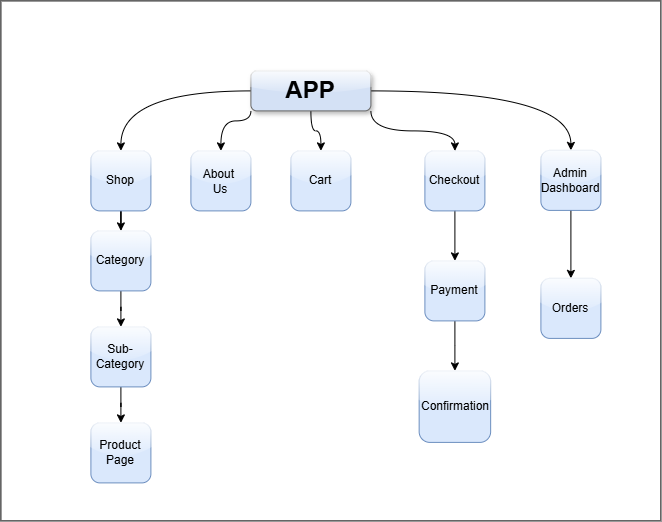

The diagram above was exported from draw.io. Its source (the exported page's mxGraphModel, read from the mxfile embedded in the PNG):
<mxGraphModel dx="2580" dy="1530" grid="1" gridSize="10" guides="1" tooltips="1" connect="1" arrows="1" fold="1" page="1" pageScale="1" pageWidth="850" pageHeight="1100" math="0" shadow="0">
  <root>
    <mxCell id="0" />
    <mxCell id="1" parent="0" />
    <mxCell id="dZTJZtx0ENnL_uyBWeyv-78" parent="1" style="rounded=0;whiteSpace=wrap;html=1;gradientColor=none;" value="" vertex="1">
      <mxGeometry height="520" width="660" x="130" y="250" as="geometry" />
    </mxCell>
    <mxCell id="dZTJZtx0ENnL_uyBWeyv-118" edge="1" parent="1" source="dZTJZtx0ENnL_uyBWeyv-79" style="edgeStyle=orthogonalEdgeStyle;rounded=0;orthogonalLoop=1;jettySize=auto;html=1;exitX=0;exitY=0.5;exitDx=0;exitDy=0;fontFamily=Helvetica;fontSize=12;fontColor=default;curved=1;" target="dZTJZtx0ENnL_uyBWeyv-94">
      <mxGeometry relative="1" as="geometry" />
    </mxCell>
    <mxCell id="dZTJZtx0ENnL_uyBWeyv-119" edge="1" parent="1" source="dZTJZtx0ENnL_uyBWeyv-79" style="edgeStyle=orthogonalEdgeStyle;rounded=0;orthogonalLoop=1;jettySize=auto;html=1;exitX=0;exitY=1;exitDx=0;exitDy=0;fontFamily=Helvetica;fontSize=12;fontColor=default;curved=1;" target="dZTJZtx0ENnL_uyBWeyv-81">
      <mxGeometry relative="1" as="geometry">
        <Array as="points">
          <mxPoint x="380" y="370" />
          <mxPoint x="350" y="370" />
        </Array>
      </mxGeometry>
    </mxCell>
    <mxCell id="dZTJZtx0ENnL_uyBWeyv-120" edge="1" parent="1" source="dZTJZtx0ENnL_uyBWeyv-79" style="edgeStyle=orthogonalEdgeStyle;rounded=0;orthogonalLoop=1;jettySize=auto;html=1;exitX=0.5;exitY=1;exitDx=0;exitDy=0;fontFamily=Helvetica;fontSize=12;fontColor=default;curved=1;" target="dZTJZtx0ENnL_uyBWeyv-82">
      <mxGeometry relative="1" as="geometry" />
    </mxCell>
    <mxCell id="dZTJZtx0ENnL_uyBWeyv-122" edge="1" parent="1" source="dZTJZtx0ENnL_uyBWeyv-79" style="edgeStyle=orthogonalEdgeStyle;rounded=0;orthogonalLoop=1;jettySize=auto;html=1;exitX=1;exitY=0.5;exitDx=0;exitDy=0;fontFamily=Helvetica;fontSize=12;fontColor=default;curved=1;" target="dZTJZtx0ENnL_uyBWeyv-84">
      <mxGeometry relative="1" as="geometry" />
    </mxCell>
    <mxCell id="dZTJZtx0ENnL_uyBWeyv-79" parent="1" style="rounded=1;whiteSpace=wrap;html=1;fillColor=#D4E1F5;fontColor=#333333;strokeColor=#666666;gradientColor=none;gradientDirection=west;glass=1;shadow=1;" value="" vertex="1">
      <mxGeometry height="40" width="120" x="380" y="320" as="geometry" />
    </mxCell>
    <mxCell id="dZTJZtx0ENnL_uyBWeyv-80" parent="1" style="text;html=1;whiteSpace=wrap;strokeColor=none;fillColor=none;align=center;verticalAlign=middle;rounded=0;" value="&lt;b&gt;&lt;font style=&quot;font-size: 24px;&quot;&gt;APP&lt;/font&gt;&lt;/b&gt;" vertex="1">
      <mxGeometry height="30" width="60" x="410.0021883138022" y="325.00114501953124" as="geometry" />
    </mxCell>
    <mxCell id="dZTJZtx0ENnL_uyBWeyv-81" parent="1" style="whiteSpace=wrap;html=1;aspect=fixed;rounded=1;glass=1;fillColor=#dae8fc;strokeColor=#6c8ebf;" value="" vertex="1">
      <mxGeometry height="60" width="60" x="320.0021883138022" y="400.00114501953124" as="geometry" />
    </mxCell>
    <mxCell id="dZTJZtx0ENnL_uyBWeyv-82" parent="1" style="whiteSpace=wrap;html=1;aspect=fixed;rounded=1;glass=1;fillColor=#dae8fc;strokeColor=#6c8ebf;" value="" vertex="1">
      <mxGeometry height="60" width="60" x="420.0021883138022" y="400.00114501953124" as="geometry" />
    </mxCell>
    <mxCell id="dZTJZtx0ENnL_uyBWeyv-83" edge="1" parent="1" source="dZTJZtx0ENnL_uyBWeyv-84" style="edgeStyle=orthogonalEdgeStyle;rounded=0;orthogonalLoop=1;jettySize=auto;html=1;" target="dZTJZtx0ENnL_uyBWeyv-97" value="">
      <mxGeometry relative="1" as="geometry" />
    </mxCell>
    <mxCell id="dZTJZtx0ENnL_uyBWeyv-84" parent="1" style="whiteSpace=wrap;html=1;aspect=fixed;fillColor=#dae8fc;strokeColor=#6c8ebf;rounded=1;glass=1;" value="" vertex="1">
      <mxGeometry height="60" width="60" x="670" y="399.5" as="geometry" />
    </mxCell>
    <mxCell id="dZTJZtx0ENnL_uyBWeyv-88" parent="1" style="text;html=1;whiteSpace=wrap;strokeColor=none;fillColor=none;align=center;verticalAlign=middle;rounded=0;" value="About&amp;nbsp;&lt;div&gt;Us&lt;/div&gt;" vertex="1">
      <mxGeometry height="30" width="60" x="320.0021883138022" y="416.00114501953124" as="geometry" />
    </mxCell>
    <mxCell id="dZTJZtx0ENnL_uyBWeyv-89" parent="1" style="text;html=1;whiteSpace=wrap;strokeColor=none;fillColor=none;align=center;verticalAlign=middle;rounded=0;" value="Cart" vertex="1">
      <mxGeometry height="30" width="60" x="420.0021883138022" y="415.00114501953124" as="geometry" />
    </mxCell>
    <mxCell id="dZTJZtx0ENnL_uyBWeyv-90" parent="1" style="text;html=1;whiteSpace=wrap;strokeColor=none;fillColor=none;align=center;verticalAlign=middle;rounded=0;" value="Admin Dashboard" vertex="1">
      <mxGeometry height="30" width="60" x="670.0021883138022" y="414.50114501953124" as="geometry" />
    </mxCell>
    <mxCell id="dZTJZtx0ENnL_uyBWeyv-108" edge="1" parent="1" source="dZTJZtx0ENnL_uyBWeyv-94" style="edgeStyle=orthogonalEdgeStyle;rounded=0;orthogonalLoop=1;jettySize=auto;html=1;fontFamily=Helvetica;fontSize=12;fontColor=default;" target="dZTJZtx0ENnL_uyBWeyv-107" value="">
      <mxGeometry relative="1" as="geometry" />
    </mxCell>
    <mxCell id="dZTJZtx0ENnL_uyBWeyv-94" parent="1" style="whiteSpace=wrap;html=1;aspect=fixed;rounded=1;glass=1;fillColor=#dae8fc;strokeColor=#6c8ebf;" value="" vertex="1">
      <mxGeometry height="60" width="60" x="220.00218831380224" y="400.00114501953124" as="geometry" />
    </mxCell>
    <mxCell id="dZTJZtx0ENnL_uyBWeyv-95" parent="1" style="text;html=1;whiteSpace=wrap;strokeColor=none;fillColor=none;align=center;verticalAlign=middle;rounded=0;" value="Shop" vertex="1">
      <mxGeometry height="30" width="60" x="220.00218831380224" y="415.00114501953124" as="geometry" />
    </mxCell>
    <mxCell id="dZTJZtx0ENnL_uyBWeyv-97" parent="1" style="whiteSpace=wrap;html=1;aspect=fixed;rounded=1;glass=1;fillColor=#dae8fc;strokeColor=#6c8ebf;" value="Orders" vertex="1">
      <mxGeometry height="60" width="60" x="670.0021883138022" y="527.5011450195312" as="geometry" />
    </mxCell>
    <mxCell id="dZTJZtx0ENnL_uyBWeyv-115" edge="1" parent="1" source="dZTJZtx0ENnL_uyBWeyv-107" style="edgeStyle=orthogonalEdgeStyle;rounded=0;orthogonalLoop=1;jettySize=auto;html=1;fontFamily=Helvetica;fontSize=12;fontColor=default;" target="dZTJZtx0ENnL_uyBWeyv-114" value="">
      <mxGeometry relative="1" as="geometry" />
    </mxCell>
    <mxCell id="dZTJZtx0ENnL_uyBWeyv-107" parent="1" style="whiteSpace=wrap;html=1;aspect=fixed;fillColor=#dae8fc;strokeColor=#6c8ebf;rounded=1;glass=1;" value="Category" vertex="1">
      <mxGeometry height="60" width="60" x="220.00218831380224" y="480.00114501953124" as="geometry" />
    </mxCell>
    <mxCell id="dZTJZtx0ENnL_uyBWeyv-111" edge="1" parent="1" source="dZTJZtx0ENnL_uyBWeyv-109" style="edgeStyle=orthogonalEdgeStyle;rounded=0;orthogonalLoop=1;jettySize=auto;html=1;fontFamily=Helvetica;fontSize=12;fontColor=default;" target="dZTJZtx0ENnL_uyBWeyv-110" value="">
      <mxGeometry relative="1" as="geometry" />
    </mxCell>
    <mxCell id="dZTJZtx0ENnL_uyBWeyv-109" parent="1" style="whiteSpace=wrap;html=1;aspect=fixed;fillColor=#dae8fc;strokeColor=#6c8ebf;rounded=1;glass=1;" value="Checkout" vertex="1">
      <mxGeometry height="60" width="60" x="554" y="400" as="geometry" />
    </mxCell>
    <mxCell id="dZTJZtx0ENnL_uyBWeyv-113" edge="1" parent="1" source="dZTJZtx0ENnL_uyBWeyv-110" style="edgeStyle=orthogonalEdgeStyle;rounded=0;orthogonalLoop=1;jettySize=auto;html=1;fontFamily=Helvetica;fontSize=12;fontColor=default;" target="dZTJZtx0ENnL_uyBWeyv-112" value="">
      <mxGeometry relative="1" as="geometry" />
    </mxCell>
    <mxCell id="dZTJZtx0ENnL_uyBWeyv-110" parent="1" style="whiteSpace=wrap;html=1;aspect=fixed;rounded=1;glass=1;fillColor=#dae8fc;strokeColor=#6c8ebf;" value="Payment" vertex="1">
      <mxGeometry height="60" width="60" x="554" y="510" as="geometry" />
    </mxCell>
    <mxCell id="dZTJZtx0ENnL_uyBWeyv-112" parent="1" style="whiteSpace=wrap;html=1;aspect=fixed;fillColor=#dae8fc;strokeColor=#6c8ebf;rounded=1;glass=1;" value="Confirmation" vertex="1">
      <mxGeometry height="71.5" width="71.5" x="548.25" y="620" as="geometry" />
    </mxCell>
    <mxCell id="dZTJZtx0ENnL_uyBWeyv-117" edge="1" parent="1" source="dZTJZtx0ENnL_uyBWeyv-114" style="edgeStyle=orthogonalEdgeStyle;rounded=0;orthogonalLoop=1;jettySize=auto;html=1;fontFamily=Helvetica;fontSize=12;fontColor=default;" target="dZTJZtx0ENnL_uyBWeyv-116" value="">
      <mxGeometry relative="1" as="geometry" />
    </mxCell>
    <mxCell id="dZTJZtx0ENnL_uyBWeyv-114" parent="1" style="whiteSpace=wrap;html=1;aspect=fixed;fillColor=#dae8fc;strokeColor=#6c8ebf;rounded=1;glass=1;" value="Sub-Category" vertex="1">
      <mxGeometry height="60" width="60" x="220.00218831380224" y="576.0011450195312" as="geometry" />
    </mxCell>
    <mxCell id="dZTJZtx0ENnL_uyBWeyv-116" parent="1" style="whiteSpace=wrap;html=1;aspect=fixed;rounded=1;glass=1;fillColor=#dae8fc;strokeColor=#6c8ebf;" value="Product Page" vertex="1">
      <mxGeometry height="60" width="60" x="220.00218831380224" y="672.0011450195312" as="geometry" />
    </mxCell>
    <mxCell id="dZTJZtx0ENnL_uyBWeyv-123" edge="1" parent="1" source="dZTJZtx0ENnL_uyBWeyv-79" style="edgeStyle=orthogonalEdgeStyle;rounded=0;orthogonalLoop=1;jettySize=auto;html=1;exitX=1;exitY=1;exitDx=0;exitDy=0;entryX=0.5;entryY=0;entryDx=0;entryDy=0;fontFamily=Helvetica;fontSize=12;fontColor=default;curved=1;" target="dZTJZtx0ENnL_uyBWeyv-109">
      <mxGeometry relative="1" as="geometry">
        <mxPoint x="434" y="360" as="sourcePoint" />
      </mxGeometry>
    </mxCell>
  </root>
</mxGraphModel>